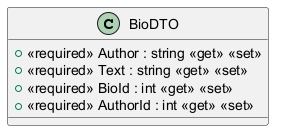

The diagram above was rendered by PlantUML. Its source (embedded in the PNG):
@startuml
class BioDTO {
    + <<required>> Author : string <<get>> <<set>>
    + <<required>> Text : string <<get>> <<set>>
    + <<required>> BioId : int <<get>> <<set>>
    + <<required>> AuthorId : int <<get>> <<set>>
}
@enduml